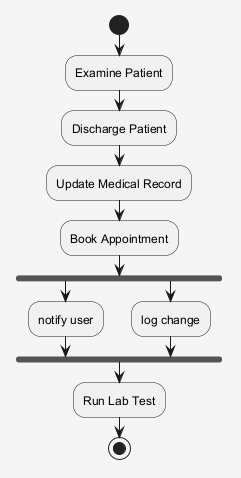

The diagram above was rendered by PlantUML. Its source (embedded in the PNG):
@startuml
skinparam shadowing false
skinparam backgroundColor #F5F5F5
start
:Examine Patient;
:Discharge Patient;
:Update Medical Record;
:Book Appointment;
fork
:notify user;
fork again
:log change;
end fork
:Run Lab Test;
stop
@enduml